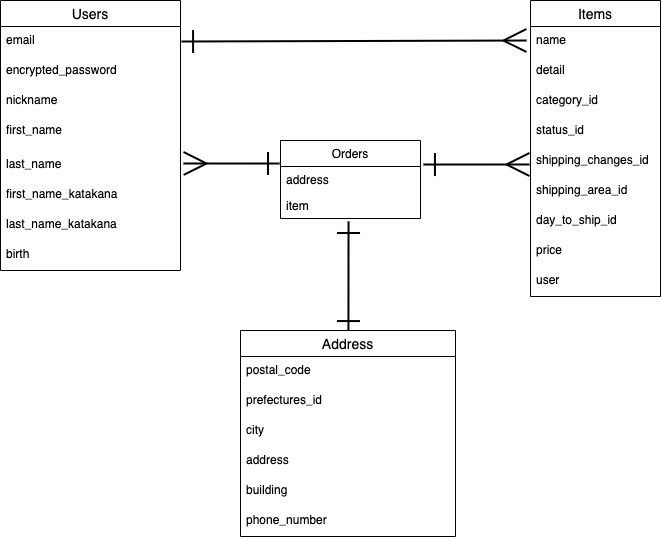

The diagram above was exported from draw.io. Its source (the exported page's mxGraphModel, read from the mxfile embedded in the PNG):
<mxGraphModel dx="728" dy="572" grid="1" gridSize="10" guides="0" tooltips="1" connect="0" arrows="1" fold="1" page="1" pageScale="1" pageWidth="827" pageHeight="1169" math="0" shadow="0">
  <root>
    <mxCell id="0" />
    <mxCell id="1" parent="0" />
    <mxCell id="49" value="" style="endArrow=ERone;html=1;strokeWidth=2;startArrow=ERmany;startFill=0;endFill=0;targetPerimeterSpacing=0;endSize=20;startSize=20;entryX=-0.007;entryY=-0.115;entryDx=0;entryDy=0;entryPerimeter=0;exitX=1.017;exitY=0.433;exitDx=0;exitDy=0;exitPerimeter=0;" edge="1" parent="1" source="27" target="56">
      <mxGeometry width="50" height="50" relative="1" as="geometry">
        <mxPoint x="231" y="82" as="sourcePoint" />
        <mxPoint x="330" y="199" as="targetPoint" />
      </mxGeometry>
    </mxCell>
    <mxCell id="50" value="" style="endArrow=ERone;html=1;strokeWidth=2;entryX=1.021;entryY=0.308;entryDx=0;entryDy=0;entryPerimeter=0;startArrow=ERmany;startFill=0;endFill=0;endSize=20;startSize=20;exitX=-0.008;exitY=0.6;exitDx=0;exitDy=0;exitPerimeter=0;" edge="1" parent="1" source="3" target="55">
      <mxGeometry width="50" height="50" relative="1" as="geometry">
        <mxPoint x="579" y="202" as="sourcePoint" />
        <mxPoint x="380" y="240" as="targetPoint" />
      </mxGeometry>
    </mxCell>
    <mxCell id="10" value="Users" style="swimlane;fontStyle=0;childLayout=stackLayout;horizontal=1;startSize=26;horizontalStack=0;resizeParent=1;resizeParentMax=0;resizeLast=0;collapsible=1;marginBottom=0;align=center;fontSize=14;swimlaneFillColor=none;noLabel=0;labelPadding=0;verticalAlign=middle;" vertex="1" parent="1">
      <mxGeometry x="50" y="40" width="180" height="270" as="geometry">
        <mxRectangle x="-20" y="50" width="70" height="26" as="alternateBounds" />
      </mxGeometry>
    </mxCell>
    <mxCell id="28" value="email" style="text;strokeColor=none;fillColor=none;spacingLeft=4;spacingRight=4;overflow=hidden;rotatable=0;points=[[0,0.5],[1,0.5]];portConstraint=eastwest;fontSize=12;labelBackgroundColor=none;" vertex="1" parent="10">
      <mxGeometry y="26" width="180" height="30" as="geometry" />
    </mxCell>
    <mxCell id="60" value="encrypted_password" style="text;strokeColor=none;fillColor=none;spacingLeft=4;spacingRight=4;overflow=hidden;rotatable=0;points=[[0,0.5],[1,0.5]];portConstraint=eastwest;fontSize=12;labelBorderColor=none;" vertex="1" parent="10">
      <mxGeometry y="56" width="180" height="30" as="geometry" />
    </mxCell>
    <mxCell id="11" value="nickname " style="text;strokeColor=none;fillColor=none;spacingLeft=4;spacingRight=4;overflow=hidden;rotatable=0;points=[[0,0.5],[1,0.5]];portConstraint=eastwest;fontSize=12;labelBorderColor=none;" vertex="1" parent="10">
      <mxGeometry y="86" width="180" height="30" as="geometry" />
    </mxCell>
    <mxCell id="13" value="first_name" style="text;strokeColor=none;spacingLeft=4;spacingRight=4;overflow=hidden;rotatable=0;points=[[0,0.5],[1,0.5]];portConstraint=eastwest;fontSize=12;labelBackgroundColor=none;" vertex="1" parent="10">
      <mxGeometry y="116" width="180" height="34" as="geometry" />
    </mxCell>
    <mxCell id="27" value="last_name" style="text;strokeColor=none;fillColor=none;spacingLeft=4;spacingRight=4;overflow=hidden;rotatable=0;points=[[0,0.5],[1,0.5]];portConstraint=eastwest;fontSize=12;labelBackgroundColor=none;" vertex="1" parent="10">
      <mxGeometry y="150" width="180" height="30" as="geometry" />
    </mxCell>
    <mxCell id="29" value="first_name_katakana" style="text;strokeColor=none;fillColor=none;spacingLeft=4;spacingRight=4;overflow=hidden;rotatable=0;points=[[0,0.5],[1,0.5]];portConstraint=eastwest;fontSize=12;labelBackgroundColor=none;" vertex="1" parent="10">
      <mxGeometry y="180" width="180" height="30" as="geometry" />
    </mxCell>
    <mxCell id="30" value="last_name_katakana" style="text;strokeColor=none;fillColor=none;spacingLeft=4;spacingRight=4;overflow=hidden;rotatable=0;points=[[0,0.5],[1,0.5]];portConstraint=eastwest;fontSize=12;labelBackgroundColor=none;" vertex="1" parent="10">
      <mxGeometry y="210" width="180" height="30" as="geometry" />
    </mxCell>
    <mxCell id="31" value="birth" style="text;strokeColor=none;fillColor=none;spacingLeft=4;spacingRight=4;overflow=hidden;rotatable=0;points=[[0,0.5],[1,0.5]];portConstraint=eastwest;fontSize=12;labelBackgroundColor=none;" vertex="1" parent="10">
      <mxGeometry y="240" width="180" height="30" as="geometry" />
    </mxCell>
    <mxCell id="2" value="Items" style="swimlane;fontStyle=0;childLayout=stackLayout;horizontal=1;startSize=26;horizontalStack=0;resizeParent=1;resizeParentMax=0;resizeLast=0;collapsible=1;marginBottom=0;align=center;fontSize=14;" vertex="1" parent="1">
      <mxGeometry x="580" y="40" width="130" height="296" as="geometry" />
    </mxCell>
    <mxCell id="41" value="name" style="text;strokeColor=none;fillColor=none;spacingLeft=4;spacingRight=4;overflow=hidden;rotatable=0;points=[[0,0.5],[1,0.5]];portConstraint=eastwest;fontSize=12;labelBackgroundColor=none;" vertex="1" parent="2">
      <mxGeometry y="26" width="130" height="30" as="geometry" />
    </mxCell>
    <mxCell id="47" value="detail" style="text;strokeColor=none;fillColor=none;spacingLeft=4;spacingRight=4;overflow=hidden;rotatable=0;points=[[0,0.5],[1,0.5]];portConstraint=eastwest;fontSize=12;labelBackgroundColor=none;" vertex="1" parent="2">
      <mxGeometry y="56" width="130" height="30" as="geometry" />
    </mxCell>
    <mxCell id="46" value="category_id" style="text;strokeColor=none;fillColor=none;spacingLeft=4;spacingRight=4;overflow=hidden;rotatable=0;points=[[0,0.5],[1,0.5]];portConstraint=eastwest;fontSize=12;labelBackgroundColor=none;" vertex="1" parent="2">
      <mxGeometry y="86" width="130" height="30" as="geometry" />
    </mxCell>
    <mxCell id="61" value="status_id" style="text;strokeColor=none;fillColor=none;spacingLeft=4;spacingRight=4;overflow=hidden;rotatable=0;points=[[0,0.5],[1,0.5]];portConstraint=eastwest;fontSize=12;labelBackgroundColor=none;" vertex="1" parent="2">
      <mxGeometry y="116" width="130" height="30" as="geometry" />
    </mxCell>
    <mxCell id="3" value="shipping_changes_id" style="text;strokeColor=none;fillColor=none;spacingLeft=4;spacingRight=4;overflow=hidden;rotatable=0;points=[[0,0.5],[1,0.5]];portConstraint=eastwest;fontSize=12;" vertex="1" parent="2">
      <mxGeometry y="146" width="130" height="30" as="geometry" />
    </mxCell>
    <mxCell id="45" value="shipping_area_id" style="text;strokeColor=none;fillColor=none;spacingLeft=4;spacingRight=4;overflow=hidden;rotatable=0;points=[[0,0.5],[1,0.5]];portConstraint=eastwest;fontSize=12;labelBackgroundColor=none;" vertex="1" parent="2">
      <mxGeometry y="176" width="130" height="30" as="geometry" />
    </mxCell>
    <mxCell id="4" value="day_to_ship_id" style="text;strokeColor=none;fillColor=none;spacingLeft=4;spacingRight=4;overflow=hidden;rotatable=0;points=[[0,0.5],[1,0.5]];portConstraint=eastwest;fontSize=12;" vertex="1" parent="2">
      <mxGeometry y="206" width="130" height="30" as="geometry" />
    </mxCell>
    <mxCell id="43" value="price" style="text;strokeColor=none;fillColor=none;spacingLeft=4;spacingRight=4;overflow=hidden;rotatable=0;points=[[0,0.5],[1,0.5]];portConstraint=eastwest;fontSize=12;labelBackgroundColor=none;" vertex="1" parent="2">
      <mxGeometry y="236" width="130" height="30" as="geometry" />
    </mxCell>
    <mxCell id="42" value="user" style="text;strokeColor=none;fillColor=none;spacingLeft=4;spacingRight=4;overflow=hidden;rotatable=0;points=[[0,0.5],[1,0.5]];portConstraint=eastwest;fontSize=12;labelBackgroundColor=none;" vertex="1" parent="2">
      <mxGeometry y="266" width="130" height="30" as="geometry" />
    </mxCell>
    <mxCell id="59" value="" style="endArrow=ERone;html=1;strokeWidth=2;startArrow=ERone;startFill=0;endFill=0;endSize=20;startSize=20;exitX=0.502;exitY=0.01;exitDx=0;exitDy=0;exitPerimeter=0;entryX=0.486;entryY=1.115;entryDx=0;entryDy=0;entryPerimeter=0;" edge="1" parent="1" source="6" target="57">
      <mxGeometry width="50" height="50" relative="1" as="geometry">
        <mxPoint x="390" y="620" as="sourcePoint" />
        <mxPoint x="309" y="140" as="targetPoint" />
        <Array as="points" />
      </mxGeometry>
    </mxCell>
    <mxCell id="6" value="Address" style="swimlane;fontStyle=0;childLayout=stackLayout;horizontal=1;startSize=26;horizontalStack=0;resizeParent=1;resizeParentMax=0;resizeLast=0;collapsible=1;marginBottom=0;align=center;fontSize=14;" vertex="1" parent="1">
      <mxGeometry x="290" y="370" width="215" height="206" as="geometry" />
    </mxCell>
    <mxCell id="33" value="postal_code" style="text;strokeColor=none;fillColor=none;spacingLeft=4;spacingRight=4;overflow=hidden;rotatable=0;points=[[0,0.5],[1,0.5]];portConstraint=eastwest;fontSize=12;labelBackgroundColor=none;" vertex="1" parent="6">
      <mxGeometry y="26" width="215" height="30" as="geometry" />
    </mxCell>
    <mxCell id="37" value="prefectures_id" style="text;strokeColor=none;fillColor=none;spacingLeft=4;spacingRight=4;overflow=hidden;rotatable=0;points=[[0,0.5],[1,0.5]];portConstraint=eastwest;fontSize=12;labelBackgroundColor=none;" vertex="1" parent="6">
      <mxGeometry y="56" width="215" height="30" as="geometry" />
    </mxCell>
    <mxCell id="38" value="city" style="text;strokeColor=none;fillColor=none;spacingLeft=4;spacingRight=4;overflow=hidden;rotatable=0;points=[[0,0.5],[1,0.5]];portConstraint=eastwest;fontSize=12;labelBackgroundColor=none;" vertex="1" parent="6">
      <mxGeometry y="86" width="215" height="30" as="geometry" />
    </mxCell>
    <mxCell id="35" value="address&#10;" style="text;strokeColor=none;fillColor=none;spacingLeft=4;spacingRight=4;overflow=hidden;rotatable=0;points=[[0,0.5],[1,0.5]];portConstraint=eastwest;fontSize=12;labelBackgroundColor=none;" vertex="1" parent="6">
      <mxGeometry y="116" width="215" height="30" as="geometry" />
    </mxCell>
    <mxCell id="36" value="building" style="text;strokeColor=none;fillColor=none;spacingLeft=4;spacingRight=4;overflow=hidden;rotatable=0;points=[[0,0.5],[1,0.5]];portConstraint=eastwest;fontSize=12;labelBackgroundColor=none;" vertex="1" parent="6">
      <mxGeometry y="146" width="215" height="30" as="geometry" />
    </mxCell>
    <mxCell id="34" value="phone_number" style="text;strokeColor=none;fillColor=none;spacingLeft=4;spacingRight=4;overflow=hidden;rotatable=0;points=[[0,0.5],[1,0.5]];portConstraint=eastwest;fontSize=12;labelBackgroundColor=none;" vertex="1" parent="6">
      <mxGeometry y="176" width="215" height="30" as="geometry" />
    </mxCell>
    <mxCell id="55" value="Orders" style="swimlane;fontStyle=0;childLayout=stackLayout;horizontal=1;startSize=26;fillColor=none;horizontalStack=0;resizeParent=1;resizeParentMax=0;resizeLast=0;collapsible=1;marginBottom=0;labelBackgroundColor=none;" vertex="1" parent="1">
      <mxGeometry x="330" y="180" width="140" height="78" as="geometry" />
    </mxCell>
    <mxCell id="56" value="address" style="text;strokeColor=none;fillColor=none;align=left;verticalAlign=top;spacingLeft=4;spacingRight=4;overflow=hidden;rotatable=0;points=[[0,0.5],[1,0.5]];portConstraint=eastwest;" vertex="1" parent="55">
      <mxGeometry y="26" width="140" height="26" as="geometry" />
    </mxCell>
    <mxCell id="57" value="item" style="text;strokeColor=none;fillColor=none;align=left;verticalAlign=top;spacingLeft=4;spacingRight=4;overflow=hidden;rotatable=0;points=[[0,0.5],[1,0.5]];portConstraint=eastwest;" vertex="1" parent="55">
      <mxGeometry y="52" width="140" height="26" as="geometry" />
    </mxCell>
    <mxCell id="62" value="" style="endArrow=ERmany;html=1;strokeWidth=2;exitX=1.006;exitY=0.5;exitDx=0;exitDy=0;exitPerimeter=0;entryX=-0.031;entryY=0.467;entryDx=0;entryDy=0;entryPerimeter=0;startArrow=ERone;startFill=0;endFill=0;endSize=20;startSize=20;" edge="1" parent="1" source="28" target="41">
      <mxGeometry width="50" height="50" relative="1" as="geometry">
        <mxPoint x="300" y="320" as="sourcePoint" />
        <mxPoint x="450" y="100" as="targetPoint" />
      </mxGeometry>
    </mxCell>
  </root>
</mxGraphModel>